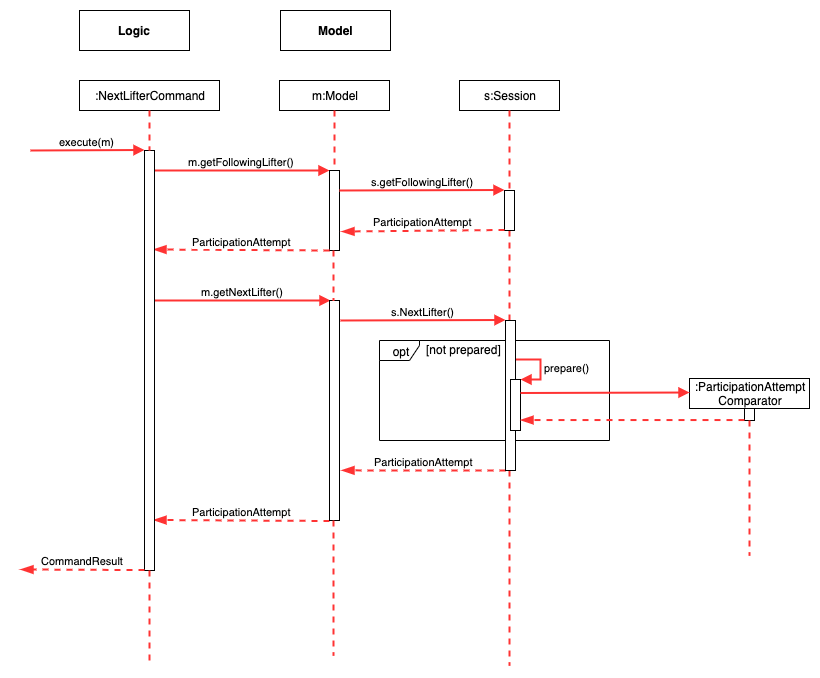

The diagram above was exported from draw.io. Its source (the exported page's mxGraphModel, read from the mxfile embedded in the PNG):
<mxGraphModel dx="1186" dy="781" grid="1" gridSize="10" guides="1" tooltips="1" connect="1" arrows="1" fold="1" page="1" pageScale="1" pageWidth="1169" pageHeight="827" math="0" shadow="0">
  <root>
    <mxCell id="bT1pkLeQIiAywNpL9aZ3-0" />
    <mxCell id="bT1pkLeQIiAywNpL9aZ3-1" parent="bT1pkLeQIiAywNpL9aZ3-0" />
    <mxCell id="zLNIGj05lGoAHRKa-7YX-42" value=":NextLifterCommand" style="shape=rect;html=1;whiteSpace=wrap;align=center;strokeColor=#000000;" vertex="1" parent="bT1pkLeQIiAywNpL9aZ3-1">
      <mxGeometry x="249" y="156" width="140" height="30" as="geometry" />
    </mxCell>
    <mxCell id="zLNIGj05lGoAHRKa-7YX-43" value="m:Model" style="shape=rect;html=1;whiteSpace=wrap;align=center;strokeColor=#000000;" vertex="1" parent="bT1pkLeQIiAywNpL9aZ3-1">
      <mxGeometry x="449" y="156" width="110" height="30" as="geometry" />
    </mxCell>
    <mxCell id="zLNIGj05lGoAHRKa-7YX-44" value="Logic" style="html=1;strokeColor=#000000;align=center;fontStyle=1" vertex="1" parent="bT1pkLeQIiAywNpL9aZ3-1">
      <mxGeometry x="249" y="86" width="110" height="40" as="geometry" />
    </mxCell>
    <mxCell id="zLNIGj05lGoAHRKa-7YX-45" value="&lt;b&gt;Model&lt;/b&gt;" style="html=1;strokeColor=#000000;align=center;" vertex="1" parent="bT1pkLeQIiAywNpL9aZ3-1">
      <mxGeometry x="450" y="86" width="110" height="40" as="geometry" />
    </mxCell>
    <mxCell id="zLNIGj05lGoAHRKa-7YX-46" value="execute(m)" style="html=1;verticalAlign=bottom;endArrow=block;shadow=0;strokeColor=#FF3333;strokeWidth=2;" edge="1" parent="bT1pkLeQIiAywNpL9aZ3-1">
      <mxGeometry width="80" relative="1" as="geometry">
        <mxPoint x="200" y="226" as="sourcePoint" />
        <mxPoint x="314" y="225.5" as="targetPoint" />
      </mxGeometry>
    </mxCell>
    <mxCell id="zLNIGj05lGoAHRKa-7YX-47" value="m.getFollowingLifter()" style="html=1;verticalAlign=bottom;endArrow=block;shadow=0;strokeColor=#FF3333;strokeWidth=2;" edge="1" parent="bT1pkLeQIiAywNpL9aZ3-1">
      <mxGeometry width="80" relative="1" as="geometry">
        <mxPoint x="323" y="246" as="sourcePoint" />
        <mxPoint x="499" y="246" as="targetPoint" />
      </mxGeometry>
    </mxCell>
    <mxCell id="zLNIGj05lGoAHRKa-7YX-49" value="s:Session" style="shape=rect;html=1;whiteSpace=wrap;align=center;strokeColor=#000000;" vertex="1" parent="bT1pkLeQIiAywNpL9aZ3-1">
      <mxGeometry x="629" y="156" width="100" height="30" as="geometry" />
    </mxCell>
    <mxCell id="zLNIGj05lGoAHRKa-7YX-50" value="" style="edgeStyle=none;dashed=1;html=1;endArrow=none;shadow=0;strokeColor=#FF3333;strokeWidth=2;" edge="1" parent="bT1pkLeQIiAywNpL9aZ3-1" source="zLNIGj05lGoAHRKa-7YX-53">
      <mxGeometry relative="1" as="geometry">
        <mxPoint x="679" y="741" as="targetPoint" />
        <mxPoint x="678.8163265306123" y="186" as="sourcePoint" />
      </mxGeometry>
    </mxCell>
    <mxCell id="zLNIGj05lGoAHRKa-7YX-51" value="" style="html=1;points=[];perimeter=orthogonalPerimeter;strokeColor=#000000;align=center;" vertex="1" parent="bT1pkLeQIiAywNpL9aZ3-1">
      <mxGeometry x="499" y="246" width="10" height="80" as="geometry" />
    </mxCell>
    <mxCell id="zLNIGj05lGoAHRKa-7YX-52" value="" style="edgeStyle=none;dashed=1;html=1;endArrow=none;shadow=0;strokeColor=#FF3333;strokeWidth=2;" edge="1" parent="bT1pkLeQIiAywNpL9aZ3-1" source="zLNIGj05lGoAHRKa-7YX-43" target="zLNIGj05lGoAHRKa-7YX-51">
      <mxGeometry relative="1" as="geometry">
        <mxPoint x="504" y="796" as="targetPoint" />
        <mxPoint x="504" y="186" as="sourcePoint" />
      </mxGeometry>
    </mxCell>
    <mxCell id="zLNIGj05lGoAHRKa-7YX-53" value="" style="html=1;points=[];perimeter=orthogonalPerimeter;strokeColor=#000000;align=center;" vertex="1" parent="bT1pkLeQIiAywNpL9aZ3-1">
      <mxGeometry x="674" y="266" width="10" height="40" as="geometry" />
    </mxCell>
    <mxCell id="zLNIGj05lGoAHRKa-7YX-54" value="" style="edgeStyle=none;dashed=1;html=1;endArrow=none;shadow=0;strokeColor=#FF3333;strokeWidth=2;" edge="1" parent="bT1pkLeQIiAywNpL9aZ3-1" source="zLNIGj05lGoAHRKa-7YX-49" target="zLNIGj05lGoAHRKa-7YX-53">
      <mxGeometry relative="1" as="geometry">
        <mxPoint x="679" y="802" as="targetPoint" />
        <mxPoint x="679" y="186" as="sourcePoint" />
      </mxGeometry>
    </mxCell>
    <mxCell id="zLNIGj05lGoAHRKa-7YX-55" value="s.getFollowingLifter()" style="html=1;verticalAlign=bottom;endArrow=block;shadow=0;strokeColor=#FF3333;strokeWidth=2;" edge="1" parent="bT1pkLeQIiAywNpL9aZ3-1">
      <mxGeometry width="80" relative="1" as="geometry">
        <mxPoint x="509" y="266" as="sourcePoint" />
        <mxPoint x="674" y="265.5" as="targetPoint" />
      </mxGeometry>
    </mxCell>
    <mxCell id="zLNIGj05lGoAHRKa-7YX-56" value="ParticipationAttempt" style="html=1;verticalAlign=bottom;endArrow=blockThin;dashed=1;endSize=8;shadow=0;strokeColor=#FF3333;strokeWidth=2;entryX=1.2;entryY=0.763;entryDx=0;entryDy=0;entryPerimeter=0;endFill=1;" edge="1" parent="bT1pkLeQIiAywNpL9aZ3-1" target="zLNIGj05lGoAHRKa-7YX-51">
      <mxGeometry relative="1" as="geometry">
        <mxPoint x="674" y="305.5" as="sourcePoint" />
        <mxPoint x="594" y="305.5" as="targetPoint" />
      </mxGeometry>
    </mxCell>
    <mxCell id="zLNIGj05lGoAHRKa-7YX-57" value="ParticipationAttempt" style="html=1;verticalAlign=bottom;endArrow=blockThin;dashed=1;endSize=8;shadow=0;strokeColor=#FF3333;strokeWidth=2;endFill=1;" edge="1" parent="bT1pkLeQIiAywNpL9aZ3-1">
      <mxGeometry relative="1" as="geometry">
        <mxPoint x="499" y="326" as="sourcePoint" />
        <mxPoint x="323" y="325" as="targetPoint" />
      </mxGeometry>
    </mxCell>
    <mxCell id="zLNIGj05lGoAHRKa-7YX-58" value="m.getNextLifter()" style="html=1;verticalAlign=bottom;endArrow=block;shadow=0;strokeColor=#FF3333;strokeWidth=2;" edge="1" parent="bT1pkLeQIiAywNpL9aZ3-1">
      <mxGeometry width="80" relative="1" as="geometry">
        <mxPoint x="324" y="376" as="sourcePoint" />
        <mxPoint x="500" y="376" as="targetPoint" />
      </mxGeometry>
    </mxCell>
    <mxCell id="zLNIGj05lGoAHRKa-7YX-61" value="s.NextLifter()" style="html=1;verticalAlign=bottom;endArrow=block;shadow=0;strokeColor=#FF3333;strokeWidth=2;" edge="1" parent="bT1pkLeQIiAywNpL9aZ3-1">
      <mxGeometry width="80" relative="1" as="geometry">
        <mxPoint x="510" y="396" as="sourcePoint" />
        <mxPoint x="675" y="395.5" as="targetPoint" />
      </mxGeometry>
    </mxCell>
    <mxCell id="zLNIGj05lGoAHRKa-7YX-62" value="ParticipationAttempt" style="html=1;verticalAlign=bottom;endArrow=blockThin;dashed=1;endSize=8;shadow=0;strokeColor=#FF3333;strokeWidth=2;entryX=1.2;entryY=0.763;entryDx=0;entryDy=0;entryPerimeter=0;endFill=1;exitX=0;exitY=0.987;exitDx=0;exitDy=0;exitPerimeter=0;" edge="1" parent="bT1pkLeQIiAywNpL9aZ3-1">
      <mxGeometry relative="1" as="geometry">
        <mxPoint x="675" y="546.05" as="sourcePoint" />
        <mxPoint x="511" y="545.8600000000001" as="targetPoint" />
      </mxGeometry>
    </mxCell>
    <mxCell id="zLNIGj05lGoAHRKa-7YX-63" value="ParticipationAttempt" style="html=1;verticalAlign=bottom;endArrow=blockThin;dashed=1;endSize=8;shadow=0;strokeColor=#FF3333;strokeWidth=2;endFill=1;" edge="1" parent="bT1pkLeQIiAywNpL9aZ3-1">
      <mxGeometry relative="1" as="geometry">
        <mxPoint x="499" y="596.5" as="sourcePoint" />
        <mxPoint x="323" y="595.5" as="targetPoint" />
      </mxGeometry>
    </mxCell>
    <mxCell id="zLNIGj05lGoAHRKa-7YX-64" value="" style="html=1;points=[];perimeter=orthogonalPerimeter;strokeColor=#000000;align=center;" vertex="1" parent="bT1pkLeQIiAywNpL9aZ3-1">
      <mxGeometry x="314" y="226" width="10" height="420" as="geometry" />
    </mxCell>
    <mxCell id="zLNIGj05lGoAHRKa-7YX-65" value="" style="edgeStyle=none;dashed=1;html=1;endArrow=none;shadow=0;strokeColor=#FF3333;strokeWidth=2;" edge="1" parent="bT1pkLeQIiAywNpL9aZ3-1" source="zLNIGj05lGoAHRKa-7YX-42" target="zLNIGj05lGoAHRKa-7YX-64">
      <mxGeometry relative="1" as="geometry">
        <mxPoint x="319" y="756" as="targetPoint" />
        <mxPoint x="319" y="186" as="sourcePoint" />
      </mxGeometry>
    </mxCell>
    <mxCell id="zLNIGj05lGoAHRKa-7YX-59" value="" style="html=1;points=[];perimeter=orthogonalPerimeter;strokeColor=#000000;align=center;" vertex="1" parent="bT1pkLeQIiAywNpL9aZ3-1">
      <mxGeometry x="499" y="376" width="10" height="220" as="geometry" />
    </mxCell>
    <mxCell id="zLNIGj05lGoAHRKa-7YX-85" value="" style="edgeStyle=none;dashed=1;html=1;endArrow=none;shadow=0;strokeColor=#FF3333;strokeWidth=2;" edge="1" parent="bT1pkLeQIiAywNpL9aZ3-1">
      <mxGeometry relative="1" as="geometry">
        <mxPoint x="503" y="731" as="targetPoint" />
        <mxPoint x="503" y="596" as="sourcePoint" />
      </mxGeometry>
    </mxCell>
    <mxCell id="zLNIGj05lGoAHRKa-7YX-86" value="" style="edgeStyle=none;dashed=1;html=1;endArrow=none;shadow=0;strokeColor=#FF3333;strokeWidth=2;" edge="1" parent="bT1pkLeQIiAywNpL9aZ3-1" target="zLNIGj05lGoAHRKa-7YX-59">
      <mxGeometry relative="1" as="geometry">
        <mxPoint x="503" y="366" as="targetPoint" />
        <mxPoint x="503" y="326" as="sourcePoint" />
      </mxGeometry>
    </mxCell>
    <mxCell id="RT38UmQrz8tC9Y8saEuq-0" value="opt" style="shape=umlFrame;whiteSpace=wrap;html=1;strokeColor=#000000;align=center;width=40;height=20;" vertex="1" parent="bT1pkLeQIiAywNpL9aZ3-1">
      <mxGeometry x="549" y="416" width="230" height="100" as="geometry" />
    </mxCell>
    <mxCell id="RT38UmQrz8tC9Y8saEuq-1" value="[not prepared]" style="text;html=1;resizable=0;points=[];autosize=1;align=left;verticalAlign=top;spacingTop=-4;" vertex="1" parent="bT1pkLeQIiAywNpL9aZ3-1">
      <mxGeometry x="594" y="416" width="90" height="20" as="geometry" />
    </mxCell>
    <mxCell id="RT38UmQrz8tC9Y8saEuq-3" value="prepare()" style="edgeStyle=orthogonalEdgeStyle;html=1;align=left;spacingLeft=2;endArrow=block;rounded=0;entryX=1;entryY=0;shadow=0;strokeColor=#FF3333;strokeWidth=2;" edge="1" target="RT38UmQrz8tC9Y8saEuq-2" parent="bT1pkLeQIiAywNpL9aZ3-1">
      <mxGeometry relative="1" as="geometry">
        <mxPoint x="685" y="435" as="sourcePoint" />
        <Array as="points">
          <mxPoint x="710" y="435" />
        </Array>
      </mxGeometry>
    </mxCell>
    <mxCell id="zLNIGj05lGoAHRKa-7YX-60" value="" style="html=1;points=[];perimeter=orthogonalPerimeter;strokeColor=#000000;align=center;" vertex="1" parent="bT1pkLeQIiAywNpL9aZ3-1">
      <mxGeometry x="675" y="396" width="10" height="150" as="geometry" />
    </mxCell>
    <mxCell id="RT38UmQrz8tC9Y8saEuq-2" value="" style="html=1;points=[];perimeter=orthogonalPerimeter;strokeColor=#000000;align=center;" vertex="1" parent="bT1pkLeQIiAywNpL9aZ3-1">
      <mxGeometry x="680" y="455" width="10" height="51" as="geometry" />
    </mxCell>
    <mxCell id="RT38UmQrz8tC9Y8saEuq-4" value="" style="html=1;verticalAlign=bottom;endArrow=block;shadow=0;strokeColor=#FF3333;strokeWidth=2;entryX=0;entryY=0.467;entryDx=0;entryDy=0;entryPerimeter=0;" edge="1" parent="bT1pkLeQIiAywNpL9aZ3-1" target="RT38UmQrz8tC9Y8saEuq-18">
      <mxGeometry width="80" relative="1" as="geometry">
        <mxPoint x="690" y="468.5" as="sourcePoint" />
        <mxPoint x="855" y="468" as="targetPoint" />
      </mxGeometry>
    </mxCell>
    <mxCell id="RT38UmQrz8tC9Y8saEuq-18" value=":ParticipationAttempt&lt;br&gt;Comparator" style="shape=rect;html=1;whiteSpace=wrap;align=center;strokeColor=#000000;" vertex="1" parent="bT1pkLeQIiAywNpL9aZ3-1">
      <mxGeometry x="859" y="454" width="120" height="30" as="geometry" />
    </mxCell>
    <mxCell id="RT38UmQrz8tC9Y8saEuq-19" value="" style="html=1;points=[];perimeter=orthogonalPerimeter;strokeColor=#000000;align=center;" vertex="1" parent="bT1pkLeQIiAywNpL9aZ3-1">
      <mxGeometry x="914" y="484" width="10" height="12" as="geometry" />
    </mxCell>
    <mxCell id="RT38UmQrz8tC9Y8saEuq-20" value="" style="html=1;verticalAlign=bottom;endArrow=blockThin;dashed=1;endSize=8;shadow=0;strokeColor=#FF3333;strokeWidth=2;endFill=1;exitX=0;exitY=0.987;exitDx=0;exitDy=0;exitPerimeter=0;" edge="1" parent="bT1pkLeQIiAywNpL9aZ3-1" target="RT38UmQrz8tC9Y8saEuq-2">
      <mxGeometry relative="1" as="geometry">
        <mxPoint x="914" y="495.54999999999995" as="sourcePoint" />
        <mxPoint x="750" y="495.3600000000001" as="targetPoint" />
      </mxGeometry>
    </mxCell>
    <mxCell id="RT38UmQrz8tC9Y8saEuq-21" value="CommandResult" style="html=1;verticalAlign=bottom;endArrow=blockThin;dashed=1;endSize=8;shadow=0;strokeColor=#FF3333;strokeWidth=2;endFill=1;exitX=0;exitY=0.987;exitDx=0;exitDy=0;exitPerimeter=0;" edge="1" parent="bT1pkLeQIiAywNpL9aZ3-1">
      <mxGeometry relative="1" as="geometry">
        <mxPoint x="314" y="645.55" as="sourcePoint" />
        <mxPoint x="190" y="645" as="targetPoint" />
      </mxGeometry>
    </mxCell>
    <mxCell id="qDXStlK21RIv-g--ArPE-0" value="" style="edgeStyle=none;dashed=1;html=1;endArrow=none;shadow=0;strokeColor=#FF3333;strokeWidth=2;" edge="1" parent="bT1pkLeQIiAywNpL9aZ3-1">
      <mxGeometry relative="1" as="geometry">
        <mxPoint x="319" y="740" as="targetPoint" />
        <mxPoint x="319" y="646" as="sourcePoint" />
      </mxGeometry>
    </mxCell>
    <mxCell id="qDXStlK21RIv-g--ArPE-1" value="" style="edgeStyle=none;dashed=1;html=1;endArrow=none;shadow=0;strokeColor=#FF3333;strokeWidth=2;" edge="1" parent="bT1pkLeQIiAywNpL9aZ3-1">
      <mxGeometry relative="1" as="geometry">
        <mxPoint x="919" y="631" as="targetPoint" />
        <mxPoint x="919" y="496" as="sourcePoint" />
      </mxGeometry>
    </mxCell>
  </root>
</mxGraphModel>